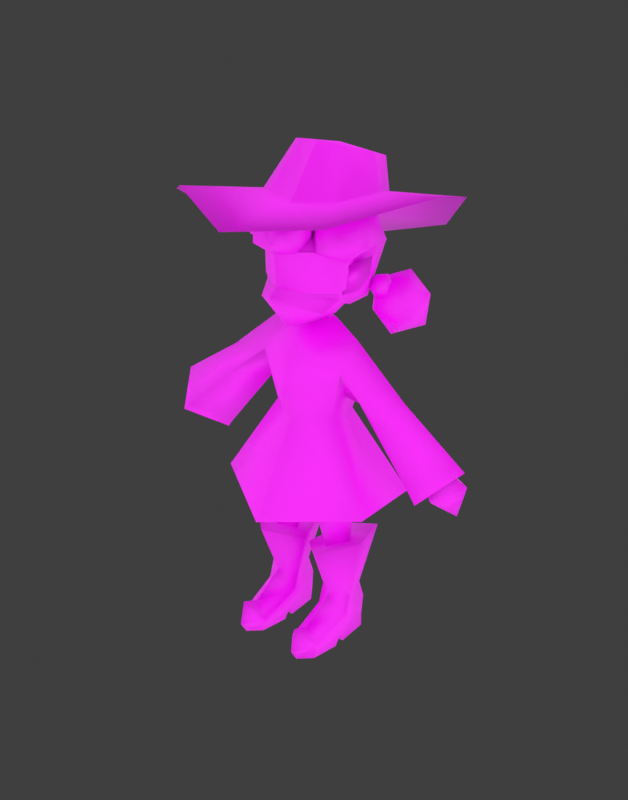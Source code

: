 # Source: 1.blend  (saved by Blender 4.0.36; exported with 4.5.12 LTS)
import bpy
from mathutils import Matrix  # noqa: F401  (used for matrix-valued properties, if any)

bpy.ops.wm.read_factory_settings(use_empty=True)
scene = bpy.context.scene
scene.name = 'Scene'

# ---- collections
col_collection = bpy.data.collections.new('Collection'); scene.collection.children.link(col_collection)

# ---- images (referenced by path relative to the original .blend; pixels are not part of the script)
import os
ASSET_DIR = os.environ.get("B2B_ASSET_DIR", "")  # directory of the original .blend (textures are referenced by path, not embedded)
HERE = os.path.dirname(os.path.abspath(__file__))  # packed textures are extracted next to this script under _unpacked/

def load_image(name, relpath, width, height, colorspace="sRGB"):
    """Load a texture the original file referenced (path relative to the .blend, or extracted next to this script)."""
    p = next((c for c in (os.path.join(HERE, relpath), os.path.join(ASSET_DIR, relpath)) if relpath and os.path.exists(c)), "")
    if p:
        img = bpy.data.images.load(p, check_existing=True)
        img.name = name
    else:  # same state as the original file: an image datablock whose file is absent (Cycles renders it pink)
        img = bpy.data.images.new(name, width, height)
        img.source = "FILE"
        img.filepath = "//" + (relpath or name)
    img.colorspace_settings.name = colorspace
    return img
img_basetex_png = load_image('basetex.png', 'textures/basetex.png', 1024, 1024, 'sRGB')
img_glasses_png = load_image('glasses.png', 'textures/glasses.png', 1024, 1024, 'sRGB')

# ---- materials (node trees are filled in below, after node groups)
mat_bodtex = bpy.data.materials.new('bodtex')
mat_bodtex.use_transparent_shadow = False
mat_glasses = bpy.data.materials.new('glasses')

# ---- material node trees
mat_bodtex.use_nodes = True; mat_bodtex.node_tree.nodes.clear()
_N = mat_bodtex.node_tree.nodes; _L = mat_bodtex.node_tree.links
n0 = _N.new('ShaderNodeBsdfPrincipled'); n0.name = 'Principled BSDF'; n0.location = (10, 300)
n0.inputs[3].default_value = 1.45
n1 = _N.new('ShaderNodeOutputMaterial'); n1.name = 'Material Output'; n1.location = (300, 300)
n2 = _N.new('ShaderNodeTexImage'); n2.name = 'Image Texture'; n2.location = (-358, 276)
n2.image = img_basetex_png
n2.interpolation = 'Closest'
_L.new(n0.outputs[0], n1.inputs[0])
_L.new(n2.outputs[0], n0.inputs[0])
_L.new(n2.outputs[1], n0.inputs[4])
n1.is_active_output = True
mat_glasses.use_nodes = True; mat_glasses.node_tree.nodes.clear()
_N = mat_glasses.node_tree.nodes; _L = mat_glasses.node_tree.links
n0 = _N.new('ShaderNodeBsdfPrincipled'); n0.name = 'Principled BSDF'; n0.location = (10, 300)
n0.inputs[3].default_value = 1.45
n1 = _N.new('ShaderNodeOutputMaterial'); n1.name = 'Material Output'; n1.location = (300, 300)
n1.target = 'CYCLES'
n2 = _N.new('ShaderNodeTexImage'); n2.name = 'Image Texture'; n2.location = (-316, 213)
n2.image = img_glasses_png
n2.interpolation = 'Closest'
n2.extension = 'EXTEND'
n3 = _N.new('ShaderNodeOutputMaterial'); n3.name = 'Material Output.001'; n3.location = (0, 0)
n3.target = 'EEVEE'
n4 = _N.new('ShaderNodeMixShader'); n4.name = 'Mix Shader'; n4.location = (0, 0)
n4.label = 'Disable Shadow'
n4.hide = True
n5 = _N.new('ShaderNodeLightPath'); n5.name = 'Light Path'; n5.location = (0, 0)
n5.hide = True
n6 = _N.new('ShaderNodeBsdfTransparent'); n6.name = 'Transparent BSDF'; n6.location = (0, 0)
n6.hide = True
_L.new(n0.outputs[0], n1.inputs[0])
_L.new(n2.outputs[0], n0.inputs[0])
_L.new(n2.outputs[1], n0.inputs[4])
_L.new(n0.outputs[0], n4.inputs[1])
_L.new(n4.outputs[0], n3.inputs[0])
_L.new(n5.outputs[1], n4.inputs[0])
_L.new(n6.outputs[0], n4.inputs[2])
n1.is_active_output = True

# ---- world
world_world = bpy.data.worlds.new('World'); scene.world = world_world
world_world.use_nodes = True; world_world.node_tree.nodes.clear()
_N = world_world.node_tree.nodes; _L = world_world.node_tree.links
n0 = _N.new('ShaderNodeOutputWorld'); n0.name = 'World Output'; n0.location = (443, 337)
n1 = _N.new('ShaderNodeLightPath'); n1.name = 'Light Path'; n1.location = (-175, 417)
n2 = _N.new('ShaderNodeBackground'); n2.name = 'BGColor'; n2.location = (3, 294)
n2.label = 'BGColor'
n2.inputs[0].default_value = (0.04971, 0.04971, 0.04971, 1.0)
n3 = _N.new('ShaderNodeBackground'); n3.name = 'Background'; n3.location = (3, 194)
n3.label = 'LightingColor'
n3.inputs[0].default_value = (1.0, 1.0, 1.0, 1.0)
n4 = _N.new('ShaderNodeMixShader'); n4.name = 'Mix Shader'; n4.location = (223, 349)
_L.new(n3.outputs[0], n4.inputs[2])
_L.new(n4.outputs[0], n0.inputs[0])
_L.new(n1.outputs[2], n4.inputs[0])
_L.new(n2.outputs[0], n4.inputs[1])
n0.is_active_output = True
world_world.color = (0.05088, 0.05088, 0.05088)
world_world.use_sun_shadow = False
world_world.sun_shadow_jitter_overblur = 0.0

# ---- meshes
me_circle = bpy.data.meshes.new('Circle')
me_circle.from_pydata([(3.929e-10, -0.7441, 1.36), (0.739, -0.2697, 1.434), (0.739, 0.3743, 1.434), (8.512e-10, 0.741, 1.389), (9.828e-08, -0.3016, 2.126), (0.298, -0.1122, 2.176), (0.298, 0.1536, 2.176), (-9.726e-08, 0.2985, 2.145), (1.33e-07, -0.408, 2.406), (0.4037, -0.1515, 2.617), (0.4037, 0.2086, 2.617), (-1.151e-07, 0.3533, 2.525), (1.034e-07, -0.3173, 2.738), (0.4304, 0.02643, 2.873), (-1.072e-07, 0.329, 2.767), (0.2159, -0.01952, 2.369), (0.9103, 0.02643, 2.462), (0.8018, -0.1817, 2.288), (0.4645, 0.02643, 2.321), (0.6574, 0.214, 2.418), (1.5, 0.02643, 2.052), (1.269, -0.3003, 1.821), (1.038, 0.02643, 1.59), (1.269, 0.3532, 1.821), (0.2112, 0.04365, 3.001), (-1.008e-08, 0.03093, 2.965), (4.726e-08, -0.145, 2.911), (-7.842e-08, 0.2407, 2.919), (-5.375e-08, 0.165, 2.843), (0.1406, 0.0394, 2.849), (3.011e-08, -0.09242, 2.84), (-4.127e-08, 0.1267, 3.026), (0.1005, 0.03698, 3.031), (1.863e-08, -0.05718, 3.022), (1.527, 0.03375, 1.926), (1.326, -0.184, 1.832), (1.208, 0.02625, 1.658), (1.326, 0.2365, 1.832), (1.454, 0.02945, 1.636), (1.058, 0.02643, 2.088), (0.2723, -0.2779, 1.508), (0.0427, -0.04323, 1.464), (0.2684, 0.2436, 1.516), (0.4897, -0.02212, 1.482), (0.2851, -0.1453, 0.872), (0.1489, -0.04534, 0.8577), (0.316, 0.1354, 0.8786), (0.4321, -0.04702, 0.8707), (0.3103, -0.3504, 0.9493), (0.02778, -0.0996, 0.8428), (0.1357, 0.3061, 0.8835), (0.4849, 0.3061, 1.015), (0.5928, -0.0996, 1.056), (0.2978, -0.1478, 0.4227), (0.1453, -0.03702, 0.42), (0.2036, 0.1748, 0.4211), (0.3921, 0.1748, 0.4244), (0.4503, -0.03702, 0.4255), (0.2993, -0.4378, 0.2354), (0.1453, -0.09224, 0.2327), (0.2036, 0.2402, 0.2337), (0.3936, 0.2402, 0.2354), (0.4518, -0.09224, 0.2354), (0.2993, -0.6128, 0.3186), (0.2993, -0.664, 0.09569), (0.298, -0.5957, -0.02084), (0.1395, -0.2393, -0.02084), (0.1395, -0.1859, 0.06687), (0.1395, -0.1433, -0.01807), (0.1491, 0.1413, -0.01807), (0.16, 0.1728, 0.08028), (0.1849, -0.4904, -0.02084), (0.1646, -0.489, 0.09985), (0.4246, 0.1728, 0.08028), (0.2993, 0.1884, -0.01807), (0.3006, -0.5957, -0.02084), (0.4591, -0.2393, -0.02084), (0.4591, -0.1859, 0.06687), (0.4591, -0.1433, -0.01807), (0.4495, 0.1413, -0.01807), (0.4138, -0.4904, -0.02084), (0.4181, -0.4579, 0.1065), (0.4625, -0.03708, 1.175), (0.0937, -0.04603, 1.16), (0.2935, 0.163, 1.134), (0.2786, -0.2504, 1.184), (1.207, -0.2846, 1.883), (0.987, 0.02643, 1.663), (1.207, 0.3374, 1.883), (1.427, 0.02643, 2.103)], [], [(2, 3, 7, 6), (1, 2, 6, 5), (0, 1, 5, 4), (6, 7, 11, 10), (6, 10, 5), (5, 8, 4), (10, 11, 14, 13), (9, 12, 8), (10, 18, 15), (9, 17, 16, 13), (13, 16, 19, 10), (18, 9, 15), (87, 22, 21, 86), (88, 23, 22, 87), (86, 21, 20, 89), (89, 20, 23, 88), (25, 26, 24), (27, 25, 24), (12, 13, 24, 26), (14, 27, 24, 13), (29, 32, 33, 30), (28, 31, 32, 29), (37, 36, 39), (36, 37, 38), (34, 35, 38), (37, 34, 38), (35, 36, 38), (35, 34, 39), (34, 37, 39), (36, 35, 39), (85, 44, 47, 82), (84, 46, 45, 83), (82, 47, 46, 84), (83, 45, 44, 85), (50, 55, 54, 49), (48, 53, 57, 52), (51, 56, 55, 50), (49, 54, 53, 48), (52, 57, 56, 51), (57, 62, 61, 56), (55, 60, 59, 54), (53, 58, 62, 57), (56, 61, 60, 55), (54, 59, 58, 53), (58, 72, 63), (67, 72, 59), (59, 60, 70, 67), (67, 70, 69, 68), (71, 72, 67, 66), (65, 64, 72, 71), (73, 70, 60, 61), (69, 70, 74), (73, 74, 70), (63, 72, 64), (58, 63, 81), (77, 62, 81), (72, 58, 59), (62, 77, 73, 61), (77, 78, 79, 73), (80, 76, 77, 81), (75, 80, 81, 64), (79, 74, 73), (63, 64, 81), (79, 78, 74), (69, 74, 68), (74, 78, 68), (67, 68, 78, 77), (67, 77, 76, 66), (66, 76, 80, 71), (71, 80, 75, 65), (49, 48, 52, 51, 50), (41, 83, 85, 40), (43, 82, 84, 42), (42, 84, 83, 41), (40, 85, 82, 43), (5, 9, 8), (62, 58, 81), (16, 89, 88, 19), (17, 86, 89, 16), (19, 88, 87, 18), (18, 87, 86, 17), (88, 89, 86, 87), (9, 13, 12), (18, 17, 9), (10, 19, 18), (10, 9, 5)])
me_circle.polygons.foreach_set('use_smooth', [True] * 86)
_uv = me_circle.uv_layers.new(name='UVMap')
_uv.uv.foreach_set('vector', [0.3301, 0.0, 0.5156, 0.0, 0.5156, 0.2969, 0.3301, 0.2968, 0.1875, 0.0, 0.3301, 0.0, 0.3301, 0.2968, 0.1875, 0.2968, 0.0, 0.0, 0.1875, 0.0, 0.1875, 0.2968, 0.0, 0.2968, 0.3286, 0.3317, 0.5156, 0.3281, 0.5156, 0.5781, 0.3286, 0.6098, 0.3286, 0.3317, 0.3286, 0.6098, 0.2348, 0.3317, 0.2348, 0.3317, 0.000452, 0.5073, 0.000452, 0.3317, 0.3286, 0.6098, 0.5156, 0.5781, 0.5156, 0.7031, 0.2767, 0.7607, 0.2348, 0.6205, 0.000452, 0.6796, 0.000452, 0.5073, 0.7773, 0.9942, 0.5527, 0.9075, 0.5526, 0.9888, 0.7773, 0.9942, 0.7773, 0.8351, 0.9912, 0.8474, 0.991, 1.0, 0.991, 1.0, 0.9912, 0.8474, 0.7773, 0.8929, 0.7773, 0.9942, 0.5527, 0.9075, 0.7773, 0.9942, 0.5526, 0.9888, 0.553, 0.6724, 0.553, 0.6474, 0.7773, 0.6474, 0.7773, 0.6723, 0.7773, 0.6723, 0.7773, 0.6474, 0.553, 0.6474, 0.553, 0.6724, 0.7773, 0.6723, 0.7773, 0.6474, 0.9913, 0.6474, 0.9913, 0.6722, 0.9913, 0.6722, 0.9913, 0.6474, 0.7773, 0.6474, 0.7773, 0.6723, 0.4728, 0.9762, 0.4704, 0.8397, 0.4704, 0.8397, 0.4704, 0.8397, 0.4728, 0.9762, 0.4704, 0.8397, 0.000452, 0.6796, 0.2767, 0.7607, 0.2812, 0.8594, 0.125, 0.8594, 0.5156, 0.7031, 0.4219, 0.8594, 0.2812, 0.8594, 0.2767, 0.7607, 0.01562, 0.9688, 0.01562, 0.9688, 0.01562, 0.9688, 0.01562, 0.9688, 0.01562, 0.9688, 0.01562, 0.9688, 0.01562, 0.9688, 0.01562, 0.9688, 0.01562, 0.9688, 0.01562, 0.9688, 0.01562, 0.9688, 0.01562, 0.9688, 0.01562, 0.9688, 0.01562, 0.9688, 0.01562, 0.9688, 0.01562, 0.9688, 0.01562, 0.9688, 0.01562, 0.9688, 0.01562, 0.9688, 0.01562, 0.9688, 0.01562, 0.9688, 0.01562, 0.9688, 0.01562, 0.9688, 0.01562, 0.9688, 0.01562, 0.9688, 0.01562, 0.9688, 0.01562, 0.9688, 0.01562, 0.9688, 0.01562, 0.9688, 0.01562, 0.9688, 0.01562, 0.9688, 0.01562, 0.9688, 0.01562, 0.9688, 0.01562, 0.9688, 0.01562, 0.9688, 0.01562, 0.9688, 0.01562, 0.9688, 0.01562, 0.9688, 0.01562, 0.9688, 0.01562, 0.9688, 0.01562, 0.9688, 0.01562, 0.9688, 0.01562, 0.9688, 0.01562, 0.9688, 0.01562, 0.9688, 0.01562, 0.9688, 0.01562, 0.9688, 0.01562, 0.9688, 0.6744, 0.2761, 0.6551, 0.1149, 0.6295, 0.1147, 0.6213, 0.2761, 0.5886, 0.2761, 0.615, 0.1153, 0.6295, 0.116, 0.6213, 0.2761, 0.6744, 0.2761, 0.6551, 0.1158, 0.6551, 0.1149, 0.6744, 0.2761, 0.6213, 0.2761, 0.6295, 0.1147, 0.615, 0.1153, 0.5886, 0.2761, 0.6213, 0.2761, 0.6295, 0.116, 0.6551, 0.1158, 0.6744, 0.2761, 0.6295, 0.116, 0.6223, 0.06825, 0.6658, 0.06825, 0.6551, 0.1158, 0.6551, 0.1149, 0.6658, 0.06783, 0.6223, 0.06757, 0.6295, 0.1147, 0.615, 0.1153, 0.5771, 0.06825, 0.6223, 0.06825, 0.6295, 0.116, 0.6551, 0.1158, 0.6658, 0.06825, 0.6658, 0.06783, 0.6551, 0.1149, 0.6295, 0.1147, 0.6223, 0.06757, 0.5771, 0.06825, 0.615, 0.1153, 0.5771, 0.06825, 0.5759, 0.03429, 0.5542, 0.08915, 0.6101, 0.0259, 0.5759, 0.03429, 0.6223, 0.06757, 0.6223, 0.06757, 0.6658, 0.06783, 0.657, 0.02927, 0.6101, 0.0259, 0.6101, 0.0259, 0.657, 0.02927, 0.6528, 0.01127, 0.6156, 0.01127, 0.5703, 0.01058, 0.5759, 0.03429, 0.6101, 0.0259, 0.6031, 0.01058, 0.5565, 0.01058, 0.5476, 0.03314, 0.5759, 0.03429, 0.5703, 0.01058, 0.657, 0.02927, 0.657, 0.02927, 0.6658, 0.06783, 0.6658, 0.06825, 0.6528, 0.01127, 0.657, 0.02927, 0.659, 0.01127, 0.657, 0.02927, 0.659, 0.01127, 0.657, 0.02927, 0.5542, 0.08915, 0.5759, 0.03429, 0.5476, 0.03314, 0.5771, 0.06825, 0.5542, 0.08915, 0.5795, 0.03576, 0.6101, 0.0259, 0.6223, 0.06825, 0.5795, 0.03576, 0.5759, 0.03429, 0.5771, 0.06825, 0.6223, 0.06757, 0.6223, 0.06825, 0.6101, 0.0259, 0.657, 0.02927, 0.6658, 0.06825, 0.6101, 0.0259, 0.6156, 0.01127, 0.6528, 0.01127, 0.657, 0.02927, 0.5703, 0.01058, 0.6031, 0.01058, 0.6101, 0.0259, 0.5795, 0.03576, 0.5565, 0.01058, 0.5703, 0.01058, 0.5795, 0.03576, 0.5476, 0.03314, 0.6528, 0.01127, 0.659, 0.01127, 0.657, 0.02927, 0.5542, 0.08915, 0.5476, 0.03314, 0.5795, 0.03576, 0.6528, 0.01127, 0.6156, 0.01127, 0.659, 0.01127, 0.6528, 0.01127, 0.659, 0.01127, 0.6156, 0.01127, 0.659, 0.01127, 0.6156, 0.01127, 0.6156, 0.01127, 0.6101, 0.0259, 0.6156, 0.01127, 0.6156, 0.01127, 0.6101, 0.0259, 0.6101, 0.0259, 0.6101, 0.0259, 0.6031, 0.01058, 0.6031, 0.01058, 0.6031, 0.01058, 0.6031, 0.01058, 0.5703, 0.01058, 0.5703, 0.01058, 0.5703, 0.01058, 0.5703, 0.01058, 0.5565, 0.01058, 0.5565, 0.01058, 0.5248, 0.3242, 0.5714, 0.2889, 0.6179, 0.3242, 0.6001, 0.3813, 0.5426, 0.3813, 0.01562, 0.9688, 0.01562, 0.9688, 0.01562, 0.9688, 0.01562, 0.9688, 0.01562, 0.9688, 0.01562, 0.9688, 0.01562, 0.9688, 0.01562, 0.9688, 0.01562, 0.9688, 0.01562, 0.9688, 0.01562, 0.9688, 0.01562, 0.9688, 0.01562, 0.9688, 0.01562, 0.9688, 0.01562, 0.9688, 0.01562, 0.9688, 0.2348, 0.3317, 0.2348, 0.6205, 0.000452, 0.5073, 0.6223, 0.06825, 0.5771, 0.06825, 0.5795, 0.03576, 0.9912, 0.8474, 0.9913, 0.6722, 0.7773, 0.6723, 0.7773, 0.8929, 0.7773, 0.8351, 0.7773, 0.6723, 0.9913, 0.6722, 0.9912, 0.8474, 0.7773, 0.8929, 0.7773, 0.6723, 0.553, 0.6724, 0.5527, 0.9075, 0.5527, 0.9075, 0.553, 0.6724, 0.7773, 0.6723, 0.7773, 0.8351, 0.0, 0.0, 0.0, 0.0, 0.0, 0.0, 0.0, 0.0, 0.2348, 0.6205, 0.2767, 0.7607, 0.000452, 0.6796, 0.5527, 0.9075, 0.7773, 0.8351, 0.7773, 0.9942, 0.7773, 0.9942, 0.7773, 0.8929, 0.5527, 0.9075, 0.3286, 0.6098, 0.2348, 0.6205, 0.2348, 0.3317])
me_circle.materials.append(mat_bodtex)
me_circle.update()
me_circle_006 = bpy.data.meshes.new('Circle.006')
me_circle_006.from_pydata([(0.0, 0.4494, 0.249), (0.0, 0.2943, 0.006388), (0.0, 0.3644, 0.3122), (0.0, 0.3871, 0.5501), (0.0, -0.1745, 0.02967), (-0.1947, 0.02355, 0.06653), (0.0, 0.1745, -0.02967), (0.0, 0.2659, 0.717), (-0.2614, 0.2432, 0.1423), (-0.3086, 0.1293, 0.2174), (-0.2978, 0.1393, 0.5247), (-0.297, -0.1966, 0.5427), (-0.2885, -0.2062, 0.2569), (0.0, -0.4458, 0.4469), (0.0, -0.3314, 0.1821), (0.0, -0.3545, 0.6521), (0.0, -0.07939, 0.7362), (0.0, 0.3738, 0.2567), (0.0, 0.4015, 0.5476), (-0.309, 0.1425, 0.2656), (-0.3067, 0.1508, 0.5419), (-0.3389, -0.07099, 0.2984), (-0.3366, -0.06275, 0.5747), (-0.2993, 0.1033, 0.2361), (-0.2913, 0.08997, 0.4118), (-0.42, -0.06807, 0.4914), (-0.4053, -0.06434, 0.3557), (-0.3711, 0.006057, 0.2681), (-0.2628, -0.04649, 0.3155), (0.1947, 0.02355, 0.06653), (0.2614, 0.2432, 0.1423), (0.3086, 0.1293, 0.2174), (0.2978, 0.1393, 0.5247), (0.297, -0.1966, 0.5427), (0.2885, -0.2062, 0.2569), (0.309, 0.1425, 0.2656), (0.3067, 0.1508, 0.5419), (0.3389, -0.07099, 0.2984), (0.3366, -0.06275, 0.5747), (0.2993, 0.1033, 0.2361), (0.2913, 0.08997, 0.4118), (0.42, -0.06807, 0.4914), (0.4053, -0.06434, 0.3557), (0.3711, 0.006057, 0.2681), (0.2628, -0.04649, 0.3155), (-1.527e-08, 0.4011, 0.5285), (-0.1459, 0.3652, 0.557), (-0.2243, 0.3001, 0.7862), (0.06493, 0.3921, 0.8457), (-0.05613, 0.4838, 0.597), (-0.2311, 0.341, 0.6893), (0.09723, 0.4898, 0.6097), (0.1796, 0.3513, 0.5938), (0.1772, 0.3259, 0.762), (-0.19, 0.462, 0.6122), (-0.02896, 0.4882, 0.6558), (-0.07196, 0.547, 0.6552), (-0.03473, 0.4561, 0.7501), (-0.07364, 0.3453, 0.8182), (-0.1719, 0.501, 0.7422), (0.09621, 0.4827, 0.7527), (-0.1286, 0.1466, 0.794), (0.03906, 0.182, 0.8131), (-0.1476, 0.2032, 0.6217), (0.1318, 0.2099, 0.6319), (-0.2324, 0.07065, 0.4563), (-0.4363, 0.2785, 0.6894), (-0.2063, 0.2462, 0.5391), (-0.2284, 0.2557, 0.7501), (-0.4223, -0.07997, 0.7167), (-0.4702, 0.05438, 0.7863), (-0.4526, 0.2476, 0.5509), (-0.5264, 0.1238, 0.6132), (-0.414, -0.1252, 0.5503), (-0.2994, 0.0563, 0.4427), (-0.3067, 0.329, 0.5991), (-0.2346, -0.03639, 0.794), (9.475e-08, -0.06032, 0.8723), (0.111, 0.07128, 0.7473), (0.1643, 0.004271, 0.3884), (0.459, 0.1593, 0.6267), (0.2497, 0.199, 0.5169), (0.3173, 0.1509, 0.7215), (0.3718, -0.1553, 0.6884), (0.443, -0.04342, 0.7155), (0.4556, 0.1287, 0.5018), (0.4812, 0.006984, 0.5703), (0.3937, -0.1056, 0.5342), (0.3274, 0.01927, 0.434), (0.3518, 0.2337, 0.5539), (0.2884, -0.04242, 0.8054), (-0.3207, 0.1515, 0.8398), (-0.2373, 0.05448, 0.1826), (-0.3503, -0.08837, 0.2415), (-0.1849, -0.1432, 0.07448), (-0.2019, -0.3179, 0.08757), (1.886e-07, -0.454, 0.1723), (-0.3106, -0.3673, 0.5013), (-0.2725, -0.2817, 0.7147), (1.734e-07, -0.3901, 0.742), (1.979e-07, -0.4718, 0.4983), (1.509e-07, -0.296, 0.02647), (0.223, 0.03313, 0.418), (0.2373, 0.05448, 0.1826), (0.406, -0.1365, 0.3956), (0.3276, -0.0793, 0.2152), (0.1849, -0.1432, 0.07448), (0.2498, -0.3475, 0.1828), (0.3516, -0.3047, 0.2968), (0.3106, -0.3673, 0.5013), (0.2571, -0.3054, 0.6996), (0.1902, -0.1025, 0.7789), (-0.3498, -0.3446, 0.1065), (-0.4015, -0.278, 0.1545), (-0.3151, -0.2546, 0.1171), (-0.2562, -0.331, 0.1279), (-0.3062, -0.4015, 0.1718), (-0.396, -0.3687, 0.1883), (-0.3398, -0.2232, 0.2055), (-0.25, -0.256, 0.1891), (-0.2445, -0.3467, 0.2229), (-0.331, -0.3701, 0.2602), (-0.3898, -0.2937, 0.2495), (-0.2962, -0.2801, 0.2709), (-0.3928, -0.3385, -0.1519), (-0.5598, -0.2875, 0.01673), (-0.329, -0.2205, 0.05049), (-0.1863, -0.3959, -0.03788), (-0.329, -0.5713, -0.1262), (-0.5598, -0.5043, -0.09249), (-0.4566, -0.3134, 0.2349), (-0.2257, -0.3804, 0.2012), (-0.2257, -0.5972, 0.09192), (-0.4566, -0.6642, 0.05817), (-0.5993, -0.4888, 0.1465), (-0.3928, -0.5462, 0.2605), (0.3498, -0.3446, 0.1065), (0.4015, -0.278, 0.1545), (0.3151, -0.2546, 0.1171), (0.2562, -0.331, 0.1279), (0.3062, -0.4015, 0.1718), (0.396, -0.3687, 0.1883), (0.3398, -0.2232, 0.2055), (0.25, -0.256, 0.1891), (0.2445, -0.3467, 0.2229), (0.331, -0.3701, 0.2602), (0.3898, -0.2937, 0.2495), (0.2962, -0.2801, 0.2709), (0.3928, -0.3385, -0.1519), (0.5598, -0.2875, 0.01673), (0.329, -0.2205, 0.05049), (0.1863, -0.3959, -0.03788), (0.329, -0.5713, -0.1262), (0.5598, -0.5043, -0.09249), (0.4566, -0.3134, 0.2349), (0.2257, -0.3804, 0.2012), (0.2257, -0.5972, 0.09192), (0.4566, -0.6642, 0.05817), (0.5993, -0.4888, 0.1465), (0.3928, -0.5462, 0.2605), (0.8492, 0.05673, 0.5656), (0.5163, 0.694, 0.9458), (-0.6157, 0.671, 0.8905), (0.06721, -0.483, 0.6032), (0.3403, -0.2765, 0.6525), (0.38, -0.08997, 0.7515), (0.1805, 0.2495, 0.8763), (-0.06257, 0.3125, 0.8615), (-0.3001, 0.1541, 0.8695), (-0.4171, -0.1322, 0.8947), (-0.3257, -0.3614, 0.8283), (0.3522, 0.102, 0.8308), (-0.1857, -0.4873, 0.6854), (0.009901, -0.4769, 1.008), (0.1935, -0.3683, 1.04), (0.2502, -0.2194, 1.09), (0.0938, 0.03266, 1.182), (-0.07879, 0.07469, 1.202), (-0.234, -0.01529, 1.175), (-0.3217, -0.1963, 1.115), (-0.2844, -0.3695, 1.054), (0.2223, -0.07423, 1.141), (-0.1602, -0.4804, 1.012), (-0.0299, -0.2173, 1.132), (0.1346, -0.8685, 0.3239), (0.7737, -0.4235, 0.4113), (-0.05626, 0.9394, 0.8282), (-0.9196, -0.03389, 0.9754), (-0.7358, -0.6472, 0.8017), (0.8342, 0.4237, 0.8065), (-0.4135, -0.9196, 0.4818), (0.03435, -0.05318, 0.7582)], [], [(4, 5, 6), (5, 8, 6), (2, 0, 9), (8, 0, 1), (10, 3, 2, 9), (9, 0, 8), (12, 11, 10, 9), (12, 14, 13, 11), (12, 4, 14), (13, 15, 11), (15, 16, 11), (3, 10, 7), (11, 16, 7, 10), (4, 12, 5), (5, 12, 9), (5, 9, 8), (18, 17, 19, 20), (20, 19, 21, 22), (25, 24, 26), (24, 23, 27), (25, 28, 24), (26, 28, 25), (24, 27, 26), (27, 23, 28), (23, 24, 28), (27, 28, 26), (8, 1, 6), (4, 6, 29), (29, 6, 30), (2, 31, 0), (30, 1, 0), (32, 31, 2, 3), (31, 30, 0), (34, 31, 32, 33), (34, 33, 13, 14), (34, 14, 4), (13, 33, 15), (15, 33, 16), (3, 7, 32), (33, 32, 7, 16), (4, 29, 34), (29, 31, 34), (29, 30, 31), (18, 36, 35, 17), (36, 38, 37, 35), (41, 42, 40), (40, 43, 39), (41, 40, 44), (42, 41, 44), (40, 42, 43), (43, 44, 39), (39, 44, 40), (43, 42, 44), (30, 6, 1), (51, 49, 55), (50, 54, 46), (45, 46, 49), (60, 48, 53), (51, 60, 53), (52, 51, 53), (45, 51, 52), (51, 45, 49), (54, 49, 46), (54, 56, 49), (47, 59, 50), (56, 54, 59), (49, 56, 55), (59, 54, 50), (56, 59, 57), (57, 55, 56), (57, 58, 48), (57, 48, 60), (59, 58, 57), (60, 55, 57), (60, 51, 55), (58, 47, 61), (61, 62, 58), (68, 61, 63), (47, 50, 63), (50, 46, 63), (46, 45, 63), (61, 63, 64, 62), (48, 62, 53), (61, 77, 62), (52, 53, 62, 64), (52, 64, 45), (63, 45, 64), (59, 47, 58), (75, 66, 68), (68, 63, 75), (65, 67, 63), (76, 70, 69), (71, 75, 67, 74), (70, 76, 91), (73, 69, 70, 72), (66, 72, 70), (75, 71, 66), (67, 65, 74), (73, 74, 93), (73, 72, 74), (61, 68, 91), (74, 72, 71), (63, 61, 47), (71, 72, 66), (62, 48, 58), (66, 70, 91), (82, 64, 78), (89, 82, 80), (81, 64, 89), (79, 64, 81), (90, 83, 84), (85, 88, 81, 89), (82, 84, 80), (87, 86, 84, 83), (74, 65, 92, 93), (80, 84, 86), (89, 80, 85), (81, 88, 79), (79, 88, 87), (87, 88, 86), (90, 84, 82), (88, 85, 86), (4, 94, 92), (85, 80, 86), (90, 82, 78), (64, 62, 78), (77, 78, 62), (77, 111, 78), (61, 76, 77), (64, 82, 89), (63, 67, 75), (76, 61, 91), (68, 66, 91), (93, 92, 94), (94, 4, 101, 95), (93, 94, 95), (73, 93, 97), (69, 73, 97, 98), (76, 69, 98), (99, 77, 76, 98), (95, 96, 100, 97), (93, 95, 97), (97, 100, 99, 98), (95, 101, 96), (87, 104, 105, 88), (88, 105, 103, 102), (4, 103, 106), (105, 106, 103), (106, 107, 101, 4), (105, 108, 107, 106), (105, 104, 108), (108, 104, 109), (87, 109, 104), (83, 110, 109, 87), (90, 111, 83), (99, 110, 111, 77), (107, 109, 100, 96), (107, 108, 109), (109, 110, 99, 100), (107, 96, 101), (111, 110, 83), (78, 111, 90), (112, 113, 114), (113, 112, 117), (112, 114, 115), (112, 115, 116), (112, 116, 117), (113, 117, 122), (114, 113, 118), (115, 114, 119), (116, 115, 120), (117, 116, 121), (113, 122, 118), (114, 118, 119), (115, 119, 120), (116, 120, 121), (117, 121, 122), (118, 122, 123), (119, 118, 123), (120, 119, 123), (121, 120, 123), (122, 121, 123), (124, 125, 126), (125, 124, 129), (124, 126, 127), (124, 127, 128), (124, 128, 129), (125, 129, 134), (126, 125, 130), (127, 126, 131), (128, 127, 132), (129, 128, 133), (125, 134, 130), (126, 130, 131), (127, 131, 132), (128, 132, 133), (129, 133, 134), (130, 134, 135), (131, 130, 135), (132, 131, 135), (133, 132, 135), (134, 133, 135), (136, 138, 137), (137, 141, 136), (136, 139, 138), (136, 140, 139), (136, 141, 140), (137, 146, 141), (138, 142, 137), (139, 143, 138), (140, 144, 139), (141, 145, 140), (137, 142, 146), (138, 143, 142), (139, 144, 143), (140, 145, 144), (141, 146, 145), (142, 147, 146), (143, 147, 142), (144, 147, 143), (145, 147, 144), (146, 147, 145), (148, 150, 149), (149, 153, 148), (148, 151, 150), (148, 152, 151), (148, 153, 152), (149, 158, 153), (150, 154, 149), (151, 155, 150), (152, 156, 151), (153, 157, 152), (149, 154, 158), (150, 155, 154), (151, 156, 155), (152, 157, 156), (153, 158, 157), (154, 159, 158), (155, 159, 154), (156, 159, 155), (157, 159, 156), (158, 159, 157), (162, 167, 186), (160, 164, 185), (161, 171, 189), (187, 168, 162), (171, 160, 189), (184, 172, 190), (188, 169, 187), (186, 166, 161), (164, 184, 185), (172, 188, 190), (174, 163, 164), (182, 170, 172), (168, 177, 167), (165, 174, 164), (166, 181, 171), (169, 178, 168), (181, 165, 171), (173, 172, 163), (180, 169, 170), (167, 176, 166), (179, 183, 178), (181, 183, 175), (173, 183, 182), (180, 183, 179), (177, 183, 176), (174, 183, 173), (182, 183, 180), (178, 183, 177), (175, 183, 174), (176, 183, 181), (161, 191, 186), (184, 191, 185), (188, 191, 190), (186, 191, 162), (185, 191, 160), (189, 191, 161), (162, 191, 187), (160, 191, 189), (190, 191, 184), (187, 191, 188), (162, 168, 167), (160, 165, 164), (161, 166, 171), (187, 169, 168), (171, 165, 160), (184, 163, 172), (188, 170, 169), (186, 167, 166), (164, 163, 184), (172, 170, 188), (174, 173, 163), (182, 180, 170), (168, 178, 177), (165, 175, 174), (166, 176, 181), (169, 179, 178), (181, 175, 165), (173, 182, 172), (180, 179, 169), (167, 177, 176)])
me_circle_006.polygons.foreach_set('use_smooth', [True] * 302)
me_circle_006.polygons.foreach_set('material_index', [0, 0, 0, 0, 0, 0, 0, 0, 0, 0, 0, 0, 0, 0, 0, 0, 1, 1, 0, 0, 0, 0, 0, 0, 0, 0, 0, 0, 0, 0, 0, 0, 0, 0, 0, 0, 0, 0, 0, 0, 0, 0, 0, 1, 1, 0, 0, 0, 0, 0, 0, 0, 0, 0, 0, 0, 0, 0, 0, 0, 0, 0, 0, 0, 0, 0, 0, 0, 0, 0, 0, 0, 0, 0, 0, 0, 0, 0, 0, 0, 0, 0, 0, 0, 0, 0, 0, 0, 0, 0, 0, 0, 0, 0, 0, 0, 0, 0, 0, 0, 0, 0, 0, 0, 0, 0, 0, 0, 0, 0, 0, 0, 0, 0, 0, 0, 0, 0, 0, 0, 0, 0, 0, 0, 0, 0, 0, 0, 0, 0, 0, 0, 0, 0, 0, 0, 0, 0, 0, 0, 0, 0, 0, 0, 0, 0, 0, 0, 0, 0, 0, 0, 0, 0, 0, 0, 0, 0, 0, 0, 0, 0, 0, 0, 0, 0, 0, 0, 0, 0, 0, 0, 0, 0, 0, 0, 0, 0, 0, 0, 0, 0, 0, 0, 0, 0, 0, 0, 0, 0, 0, 0, 0, 0, 0, 0, 0, 0, 0, 0, 0, 0, 0, 0, 0, 0, 0, 0, 0, 0, 0, 0, 0, 0, 0, 0, 0, 0, 0, 0, 0, 0, 0, 0, 0, 0, 0, 0, 0, 0, 0, 0, 0, 0, 0, 0, 0, 0, 0, 0, 0, 0, 0, 0, 0, 0, 0, 0, 0, 0, 0, 0, 0, 0, 0, 0, 0, 0, 0, 0, 0, 0, 0, 0, 0, 0, 0, 0, 0, 0, 0, 0, 0, 0, 0, 0, 0, 0, 0, 0, 0, 0, 0, 0, 0, 0, 0, 0, 0, 0, 0, 0, 0, 0, 0, 0, 0, 0, 0, 0, 0, 0])
_uv = me_circle_006.uv_layers.new(name='UVMap')
_uv.uv.foreach_set('vector', [0.004883, 0.9951, 0.004883, 0.9951, 0.004883, 0.9951, 0.004883, 0.9951, 0.004883, 0.9951, 0.004883, 0.9951, 0.004883, 0.9951, 0.004883, 0.9951, 0.004883, 0.9951, 0.004883, 0.9951, 0.004883, 0.9951, 0.004883, 0.9951, 0.004883, 0.9951, 0.004883, 0.9951, 0.004883, 0.9951, 0.004883, 0.9951, 0.004883, 0.9951, 0.004883, 0.9951, 0.004883, 0.9951, 0.004883, 0.9951, 0.004883, 0.9951, 0.004883, 0.9951, 0.004883, 0.9951, 0.004883, 0.9951, 0.004883, 0.9951, 0.004883, 0.9951, 0.004883, 0.9951, 0.004883, 0.9951, 0.004883, 0.9951, 0.004883, 0.9951, 0.004883, 0.9951, 0.004883, 0.9951, 0.004883, 0.9951, 0.004883, 0.9951, 0.004883, 0.9951, 0.004883, 0.9951, 0.004883, 0.9951, 0.004883, 0.9951, 0.004883, 0.9951, 0.004883, 0.9951, 0.004883, 0.9951, 0.004883, 0.9951, 0.004883, 0.9951, 0.004883, 0.9951, 0.004883, 0.9951, 0.004883, 0.9951, 0.004883, 0.9951, 0.004883, 0.9951, 0.004883, 0.9951, 0.004883, 0.9951, 0.004883, 0.9951, 0.004883, 0.9951, -0.05109, 1.0, -0.05109, 2.98e-08, 1.161, 0.0, 1.161, 1.0, 1.161, 1.0, 1.161, 0.0, 1.161, 0.0, 1.161, 1.0, 0.02267, 0.9775, 0.02267, 0.9775, 0.02267, 0.9775, 0.02267, 0.9775, 0.02267, 0.9775, 0.02267, 0.9775, 0.02267, 0.9775, 0.02267, 0.9775, 0.02267, 0.9775, 0.02267, 0.9775, 0.02267, 0.9775, 0.02267, 0.9775, 0.02267, 0.9775, 0.02267, 0.9775, 0.02267, 0.9775, 0.02267, 0.9775, 0.02267, 0.9775, 0.02267, 0.9775, 0.02267, 0.9775, 0.02267, 0.9775, 0.02267, 0.9775, 0.02267, 0.9775, 0.02267, 0.9775, 0.02267, 0.9775, 0.004883, 0.9951, 0.004883, 0.9951, 0.004883, 0.9951, 0.004883, 0.9951, 0.004883, 0.9951, 0.004883, 0.9951, 0.004883, 0.9951, 0.004883, 0.9951, 0.004883, 0.9951, 0.004883, 0.9951, 0.004883, 0.9951, 0.004883, 0.9951, 0.004883, 0.9951, 0.004883, 0.9951, 0.004883, 0.9951, 0.004883, 0.9951, 0.004883, 0.9951, 0.004883, 0.9951, 0.004883, 0.9951, 0.004883, 0.9951, 0.004883, 0.9951, 0.004883, 0.9951, 0.004883, 0.9951, 0.004883, 0.9951, 0.004883, 0.9951, 0.004883, 0.9951, 0.004883, 0.9951, 0.004883, 0.9951, 0.004883, 0.9951, 0.004883, 0.9951, 0.004883, 0.9951, 0.004883, 0.9951, 0.004883, 0.9951, 0.004883, 0.9951, 0.004883, 0.9951, 0.004883, 0.9951, 0.004883, 0.9951, 0.004883, 0.9951, 0.004883, 0.9951, 0.004883, 0.9951, 0.004883, 0.9951, 0.004883, 0.9951, 0.004883, 0.9951, 0.004883, 0.9951, 0.004883, 0.9951, 0.004883, 0.9951, 0.004883, 0.9951, 0.004883, 0.9951, 0.004883, 0.9951, 0.004883, 0.9951, 0.004883, 0.9951, 0.004883, 0.9951, 0.004883, 0.9951, 0.004883, 0.9951, 0.004883, 0.9951, -0.05109, 1.0, 1.161, 1.0, 1.161, 0.0, -0.05109, 2.98e-08, 1.161, 1.0, 1.161, 1.0, 1.161, 0.0, 1.161, 0.0, 0.02267, 0.9775, 0.02267, 0.9775, 0.02267, 0.9775, 0.02267, 0.9775, 0.02267, 0.9775, 0.02267, 0.9775, 0.02267, 0.9775, 0.02267, 0.9775, 0.02267, 0.9775, 0.02267, 0.9775, 0.02267, 0.9775, 0.02267, 0.9775, 0.02267, 0.9775, 0.02267, 0.9775, 0.02267, 0.9775, 0.02267, 0.9775, 0.02267, 0.9775, 0.02267, 0.9775, 0.02267, 0.9775, 0.02267, 0.9775, 0.02267, 0.9775, 0.02267, 0.9775, 0.02267, 0.9775, 0.02267, 0.9775, 0.004883, 0.9951, 0.004883, 0.9951, 0.004883, 0.9951, 0.02344, 0.9335, 0.02344, 0.9335, 0.02344, 0.9335, 0.02344, 0.9335, 0.02344, 0.9335, 0.02344, 0.9335, 0.02344, 0.9335, 0.02344, 0.9335, 0.02344, 0.9335, 0.02344, 0.9335, 0.02344, 0.9335, 0.02344, 0.9335, 0.02344, 0.9335, 0.02344, 0.9335, 0.02344, 0.9335, 0.02344, 0.9335, 0.02344, 0.9335, 0.02344, 0.9335, 0.02344, 0.9335, 0.02344, 0.9335, 0.02344, 0.9335, 0.02344, 0.9335, 0.02344, 0.9335, 0.02344, 0.9335, 0.02344, 0.9335, 0.02344, 0.9335, 0.02344, 0.9335, 0.02344, 0.9335, 0.02344, 0.9335, 0.02344, 0.9335, 0.02344, 0.9335, 0.02344, 0.9335, 0.02344, 0.9335, 0.02344, 0.9335, 0.02344, 0.9335, 0.02344, 0.9335, 0.02344, 0.9335, 0.02344, 0.9335, 0.02344, 0.9335, 0.02344, 0.9335, 0.02344, 0.9335, 0.02344, 0.9335, 0.02344, 0.9335, 0.02344, 0.9335, 0.02344, 0.9335, 0.02344, 0.9335, 0.02344, 0.9335, 0.02344, 0.9335, 0.02344, 0.9335, 0.02344, 0.9335, 0.02344, 0.9335, 0.02344, 0.9335, 0.02344, 0.9335, 0.02344, 0.9335, 0.02344, 0.9335, 0.02344, 0.9335, 0.02344, 0.9335, 0.02344, 0.9335, 0.02344, 0.9335, 0.02344, 0.9335, 0.02344, 0.9335, 0.02344, 0.9335, 0.02344, 0.9335, 0.02344, 0.9335, 0.02344, 0.9335, 0.02344, 0.9335, 0.02344, 0.9335, 0.02344, 0.9335, 0.02344, 0.9335, 0.02344, 0.9335, 0.02344, 0.9335, 0.02344, 0.9335, 0.02344, 0.9335, 0.02344, 0.9335, 0.02344, 0.9335, 0.02344, 0.9335, 0.02344, 0.9335, 0.02344, 0.9335, 0.02344, 0.9335, 0.02344, 0.9335, 0.02344, 0.9335, 0.02344, 0.9335, 0.02344, 0.9335, 0.02344, 0.9335, 0.02344, 0.9335, 0.02344, 0.9335, 0.02344, 0.9335, 0.02344, 0.9335, 0.02344, 0.9335, 0.02344, 0.9335, 0.02344, 0.9335, 0.02344, 0.9335, 0.02344, 0.9335, 0.02344, 0.9335, 0.02344, 0.9335, 0.02344, 0.9335, 0.02344, 0.9335, 0.02344, 0.9335, 0.02344, 0.9335, 0.02344, 0.9335, 0.02344, 0.9335, 0.02344, 0.9335, 0.02344, 0.9335, 0.02344, 0.9335, 0.02344, 0.9335, 0.02344, 0.9335, 0.02344, 0.9335, 0.02344, 0.9335, 0.02344, 0.9335, 0.02344, 0.9335, 0.02344, 0.9335, 0.02344, 0.9335, 0.02344, 0.9335, 0.02344, 0.9335, 0.02344, 0.9335, 0.02344, 0.9335, 0.02344, 0.9335, 0.02344, 0.9335, 0.02344, 0.9335, 0.02344, 0.9335, 0.02344, 0.9335, 0.02344, 0.9335, 0.02344, 0.9335, 0.02344, 0.9335, 0.02344, 0.9335, 0.02344, 0.9335, 0.02344, 0.9335, 0.02344, 0.9335, 0.02344, 0.9335, 0.02344, 0.9335, 0.02344, 0.9335, 0.02344, 0.9335, 0.02344, 0.9335, 0.02344, 0.9335, 0.02344, 0.9335, 0.02344, 0.9335, 0.02344, 0.9335, 0.02344, 0.9335, 0.02344, 0.9335, 0.02344, 0.9335, 0.02344, 0.9335, 0.02344, 0.9335, 0.02344, 0.9335, 0.02344, 0.9335, 0.02344, 0.9335, 0.02344, 0.9335, 0.02344, 0.9335, 0.02344, 0.9335, 0.02344, 0.9335, 0.02344, 0.9335, 0.02344, 0.9335, 0.02344, 0.9335, 0.02344, 0.9335, 0.02344, 0.9335, 0.02344, 0.9335, 0.02344, 0.9335, 0.02344, 0.9335, 0.02344, 0.9335, 0.02344, 0.9335, 0.02344, 0.9335, 0.02344, 0.9335, 0.02344, 0.9335, 0.02344, 0.9335, 0.02344, 0.9335, 0.02344, 0.9335, 0.02344, 0.9335, 0.02344, 0.9335, 0.02344, 0.9335, 0.02344, 0.9335, 0.02344, 0.9335, 0.02344, 0.9335, 0.02344, 0.9335, 0.02344, 0.9335, 0.02344, 0.9335, 0.02344, 0.9335, 0.02344, 0.9335, 0.02344, 0.9335, 0.02344, 0.9335, 0.02344, 0.9335, 0.02344, 0.9335, 0.02344, 0.9335, 0.02344, 0.9335, 0.02344, 0.9335, 0.02344, 0.9335, 0.02344, 0.9335, 0.02344, 0.9335, 0.02344, 0.9335, 0.02344, 0.9335, 0.02344, 0.9335, 0.02344, 0.9335, 0.02344, 0.9335, 0.02344, 0.9335, 0.02344, 0.9335, 0.02344, 0.9335, 0.02344, 0.9335, 0.02344, 0.9335, 0.02344, 0.9335, 0.02344, 0.9335, 0.02344, 0.9335, 0.02344, 0.9335, 0.02344, 0.9335, 0.02344, 0.9335, 0.02344, 0.9335, 0.02344, 0.9335, 0.02344, 0.9335, 0.02344, 0.9335, 0.02344, 0.9335, 0.02344, 0.9335, 0.02344, 0.9335, 0.02344, 0.9335, 0.02344, 0.9335, 0.02344, 0.9335, 0.02344, 0.9335, 0.02344, 0.9335, 0.02344, 0.9335, 0.02344, 0.9335, 0.02344, 0.9335, 0.02344, 0.9335, 0.02344, 0.9335, 0.02344, 0.9335, 0.02344, 0.9335, 0.02344, 0.9335, 0.02344, 0.9335, 0.02344, 0.9335, 0.02344, 0.9335, 0.02344, 0.9335, 0.02344, 0.9335, 0.02344, 0.9335, 0.02344, 0.9335, 0.02344, 0.9335, 0.02344, 0.9335, 0.02344, 0.9335, 0.02344, 0.9335, 0.02344, 0.9335, 0.02344, 0.9335, 0.02344, 0.9335, 0.02344, 0.9335, 0.02344, 0.9335, 0.02344, 0.9335, 0.02344, 0.9335, 0.02344, 0.9335, 0.02344, 0.9335, 0.02344, 0.9335, 0.02344, 0.9335, 0.02344, 0.9335, 0.02344, 0.9335, 0.02344, 0.9335, 0.02344, 0.9335, 0.02344, 0.9335, 0.02344, 0.9335, 0.02344, 0.9335, 0.02344, 0.9335, 0.02344, 0.9335, 0.02344, 0.9335, 0.02344, 0.9335, 0.02344, 0.9335, 0.02344, 0.9335, 0.02344, 0.9335, 0.02344, 0.9335, 0.02344, 0.9335, 0.02344, 0.9335, 0.02344, 0.9335, 0.02344, 0.9335, 0.02344, 0.9335, 0.02344, 0.9335, 0.02344, 0.9335, 0.02344, 0.9335, 0.02344, 0.9335, 0.02344, 0.9335, 0.02344, 0.9335, 0.02344, 0.9335, 0.02344, 0.9335, 0.02344, 0.9335, 0.02344, 0.9335, 0.02344, 0.9335, 0.02344, 0.9335, 0.02344, 0.9335, 0.02344, 0.9335, 0.02344, 0.9335, 0.02344, 0.9335, 0.02344, 0.9335, 0.02344, 0.9335, 0.02344, 0.9335, 0.02344, 0.9335, 0.02344, 0.9335, 0.02344, 0.9335, 0.02344, 0.9335, 0.02344, 0.9335, 0.02344, 0.9335, 0.02344, 0.9335, 0.02344, 0.9335, 0.02344, 0.9335, 0.02344, 0.9335, 0.02344, 0.9335, 0.02344, 0.9335, 0.02344, 0.9335, 0.02344, 0.9335, 0.02344, 0.9335, 0.02344, 0.9335, 0.02344, 0.9335, 0.02344, 0.9335, 0.02344, 0.9335, 0.02344, 0.9335, 0.02344, 0.9335, 0.02344, 0.9335, 0.02344, 0.9335, 0.02344, 0.9335, 0.02344, 0.9335, 0.02344, 0.9335, 0.02344, 0.9335, 0.02344, 0.9335, 0.02344, 0.9335, 0.02344, 0.9335, 0.02344, 0.9335, 0.02344, 0.9335, 0.02344, 0.9335, 0.02344, 0.9335, 0.02344, 0.9335, 0.02344, 0.9335, 0.02344, 0.9335, 0.02344, 0.9335, 0.02344, 0.9335, 0.02344, 0.9335, 0.02344, 0.9335, 0.02344, 0.9335, 0.02344, 0.9335, 0.02344, 0.9335, 0.02344, 0.9335, 0.02344, 0.9335, 0.02344, 0.9335, 0.02344, 0.9335, 0.02344, 0.9335, 0.02344, 0.9335, 0.02344, 0.9335, 0.02344, 0.9335, 0.02344, 0.9335, 0.02344, 0.9335, 0.02344, 0.9335, 0.02344, 0.9335, 0.02344, 0.9335, 0.02344, 0.9335, 0.02344, 0.9335, 0.02344, 0.9335, 0.02344, 0.9335, 0.02344, 0.9335, 0.02344, 0.9335, 0.02344, 0.9335, 0.02344, 0.9335, 0.02344, 0.9335, 0.02344, 0.9335, 0.02344, 0.9335, 0.02344, 0.9335, 0.02344, 0.9335, 0.02344, 0.9335, 0.02344, 0.9335, 0.02344, 0.9335, 0.02344, 0.9335, 0.02344, 0.9335, 0.02344, 0.9335, 0.02344, 0.9335, 0.02344, 0.9335, 0.02344, 0.9335, 0.02344, 0.9335, 0.02344, 0.9335, 0.02344, 0.9335, 0.02344, 0.9335, 0.02344, 0.9335, 0.02344, 0.9335, 0.02344, 0.9335, 0.02344, 0.9335, 0.02344, 0.9335, 0.02344, 0.9335, 0.02344, 0.9335, 0.02344, 0.9335, 0.02344, 0.9335, 0.02344, 0.9335, 0.02344, 0.9335, 0.02344, 0.9335, 0.02344, 0.9335, 0.02344, 0.9335, 0.02344, 0.9335, 0.02344, 0.9335, 0.02344, 0.9335, 0.02344, 0.9335, 0.02344, 0.9335, 0.02344, 0.9335, 0.02344, 0.9335, 0.02344, 0.9335, 0.02344, 0.9335, 0.02344, 0.9335, 0.02344, 0.9335, 0.02344, 0.9335, 0.02344, 0.9335, 0.02344, 0.9335, 0.02344, 0.9335, 0.02344, 0.9335, 0.02344, 0.9335, 0.02344, 0.9335, 0.02344, 0.9335, 0.02344, 0.9335, 0.02344, 0.9335, 0.02344, 0.9335, 0.02344, 0.9335, 0.02344, 0.9335, 0.02344, 0.9335, 0.02344, 0.9335, 0.02344, 0.9335, 0.02344, 0.9335, 0.02344, 0.9335, 0.02344, 0.9335, 0.02344, 0.9335, 0.02344, 0.9335, 0.02344, 0.9335, 0.02344, 0.9335, 0.02344, 0.9335, 0.02344, 0.9335, 0.02344, 0.9335, 0.02344, 0.9335, 0.02344, 0.9335, 0.02344, 0.9335, 0.02344, 0.9335, 0.02344, 0.9335, 0.02344, 0.9335, 0.02344, 0.9335, 0.02344, 0.9335, 0.02344, 0.9335, 0.02344, 0.9335, 0.02344, 0.9335, 0.02344, 0.9335, 0.02344, 0.9335, 0.02344, 0.9335, 0.02344, 0.9335, 0.02344, 0.9335, 0.02344, 0.9335, 0.02344, 0.9335, 0.02344, 0.9335, 0.02344, 0.9335, 0.02344, 0.9335, 0.02344, 0.9335, 0.02344, 0.9335, 0.02344, 0.9335, 0.02344, 0.9335, 0.02344, 0.9335, 0.02344, 0.9335, 0.02344, 0.9335, 0.02344, 0.9335, 0.02344, 0.9335, 0.02344, 0.9335, 0.02344, 0.9335, 0.02344, 0.9335, 0.02344, 0.9335, 0.02344, 0.9335, 0.02344, 0.9335, 0.02344, 0.9335, 0.02344, 0.9335, 0.02344, 0.9335, 0.02344, 0.9335, 0.02344, 0.9335, 0.02344, 0.9335, 0.02344, 0.9335, 0.02344, 0.9335, 0.02344, 0.9335, 0.02344, 0.9335, 0.02344, 0.9335, 0.02344, 0.9335, 0.02344, 0.9335, 0.02344, 0.9335, 0.02344, 0.9335, 0.02344, 0.9335, 0.02344, 0.9335, 0.02344, 0.9335, 0.02344, 0.9335, 0.02344, 0.9335, 0.02344, 0.9335, 0.02344, 0.9335, 0.02344, 0.9335, 0.02344, 0.9335, 0.02344, 0.9335, 0.02344, 0.9335, 0.02344, 0.9335, 0.02344, 0.9335, 0.02344, 0.9335, 0.02344, 0.9335, 0.02344, 0.9335, 0.02344, 0.9335, 0.02344, 0.9335, 0.02344, 0.9335, 0.02344, 0.9335, 0.02344, 0.9335, 0.02344, 0.9335, 0.02344, 0.9335, 0.02344, 0.9335, 0.02344, 0.9335, 0.02344, 0.9335, 0.02344, 0.9335, 0.02344, 0.9335, 0.02344, 0.9335, 0.02344, 0.9335, 0.02344, 0.9335, 0.02344, 0.9335, 0.02344, 0.9335, 0.02344, 0.9335, 0.02344, 0.9335, 0.02344, 0.9335, 0.02344, 0.9335, 0.02344, 0.9335, 0.02344, 0.9335, 0.02344, 0.9335, 0.02344, 0.9335, 0.02344, 0.9335, 0.02344, 0.9335, 0.02344, 0.9335, 0.02344, 0.9335, 0.02344, 0.9335, 0.02344, 0.9335, 0.02344, 0.9335, 0.02344, 0.9335, 0.02344, 0.9335, 0.02344, 0.9335, 0.02344, 0.9335, 0.02344, 0.9335, 0.02344, 0.9335, 0.02344, 0.9335, 0.02344, 0.9335, 0.02344, 0.9335, 0.02344, 0.9335, 0.02344, 0.9335, 0.02344, 0.9335, 0.02344, 0.9335, 0.02344, 0.9335, 0.02344, 0.9335, 0.02344, 0.9335, 0.02344, 0.9335, 0.02344, 0.9335, 0.02344, 0.9335, 0.02344, 0.9335, 0.02344, 0.9335, 0.02344, 0.9335, 0.02344, 0.9335, 0.02344, 0.9335, 0.02344, 0.9335, 0.02344, 0.9335, 0.02344, 0.9335, 0.02344, 0.9335, 0.02344, 0.9335, 0.02344, 0.9335, 0.02344, 0.9335, 0.02344, 0.9335, 0.02344, 0.9335, 0.02344, 0.9335, 0.02344, 0.9335, 0.02344, 0.9335, 0.02344, 0.9335, 0.02344, 0.9335, 0.02344, 0.9335, 0.02344, 0.9335, 0.02344, 0.9335, 0.02344, 0.9335, 0.02344, 0.9335, 0.02344, 0.9335, 0.02344, 0.9335, 0.02344, 0.9335, 0.02344, 0.9335, 0.02344, 0.9335, 0.02344, 0.9335, 0.02344, 0.9335, 0.02344, 0.9335, 0.02344, 0.9335, 0.02344, 0.9335, 0.02344, 0.9335, 0.02344, 0.9335, 0.02344, 0.9335, 0.02344, 0.9335, 0.02344, 0.9335, 0.02344, 0.9335, 0.02344, 0.9335, 0.02344, 0.9335, 0.02344, 0.9335, 0.02344, 0.9335, 0.02344, 0.9335, 0.02344, 0.9335, 0.02344, 0.9335, 0.02344, 0.9335, 0.02344, 0.9335, 0.02461, 0.8859, 0.02461, 0.8859, 0.02461, 0.8859, 0.02461, 0.8859, 0.02461, 0.8859, 0.02461, 0.8859, 0.02461, 0.8859, 0.02461, 0.8859, 0.02461, 0.8859, 0.02461, 0.8859, 0.02461, 0.8859, 0.02461, 0.8859, 0.02461, 0.8859, 0.02461, 0.8859, 0.02461, 0.8859, 0.02461, 0.8859, 0.02461, 0.8859, 0.02461, 0.8859, 0.02461, 0.8859, 0.02461, 0.8859, 0.02461, 0.8859, 0.02461, 0.8859, 0.02461, 0.8859, 0.02461, 0.8859, 0.02461, 0.8859, 0.02461, 0.8859, 0.02461, 0.8859, 0.02461, 0.8859, 0.02461, 0.8859, 0.02461, 0.8859, 0.02461, 0.7924, 0.02461, 0.7924, 0.02461, 0.7924, 0.02461, 0.7924, 0.02461, 0.7924, 0.02461, 0.7924, 0.02461, 0.7924, 0.02461, 0.7924, 0.02461, 0.7924, 0.02461, 0.7924, 0.02461, 0.7924, 0.02461, 0.7924, 0.02461, 0.7924, 0.02461, 0.7924, 0.02461, 0.7924, 0.02461, 0.7924, 0.02461, 0.7924, 0.02461, 0.7924, 0.02461, 0.7924, 0.02461, 0.7924, 0.02461, 0.7924, 0.02461, 0.7924, 0.02461, 0.7924, 0.02461, 0.7924, 0.02461, 0.7924, 0.02461, 0.7924, 0.02461, 0.7924, 0.02461, 0.7924, 0.02461, 0.7924, 0.02461, 0.7924, 0.02461, 0.8859, 0.02461, 0.8859, 0.02461, 0.8859, 0.02461, 0.8859, 0.02461, 0.8859, 0.02461, 0.8859, 0.02461, 0.8859, 0.02461, 0.8859, 0.02461, 0.8859, 0.02461, 0.8859, 0.02461, 0.8859, 0.02461, 0.8859, 0.02461, 0.8859, 0.02461, 0.8859, 0.02461, 0.8859, 0.02461, 0.8859, 0.02461, 0.8859, 0.02461, 0.8859, 0.02461, 0.8859, 0.02461, 0.8859, 0.02461, 0.8859, 0.02461, 0.8859, 0.02461, 0.8859, 0.02461, 0.8859, 0.02461, 0.8859, 0.02461, 0.8859, 0.02461, 0.8859, 0.02461, 0.8859, 0.02461, 0.8859, 0.02461, 0.8859, 0.02461, 0.8379, 0.02461, 0.8379, 0.02461, 0.8379, 0.02461, 0.8379, 0.02461, 0.8379, 0.02461, 0.8379, 0.02461, 0.8379, 0.02461, 0.8379, 0.02461, 0.8379, 0.02461, 0.8379, 0.02461, 0.8379, 0.02461, 0.8379, 0.02461, 0.8379, 0.02461, 0.8379, 0.02461, 0.8379, 0.02461, 0.8379, 0.02461, 0.8379, 0.02461, 0.8379, 0.02461, 0.8379, 0.02461, 0.8379, 0.02461, 0.8379, 0.02461, 0.8379, 0.02461, 0.8379, 0.02461, 0.8379, 0.02461, 0.8379, 0.02461, 0.8379, 0.02461, 0.8379, 0.02461, 0.8379, 0.02461, 0.8379, 0.02461, 0.8379, 0.02461, 0.8859, 0.02461, 0.8859, 0.02461, 0.8859, 0.02461, 0.8859, 0.02461, 0.8859, 0.02461, 0.8859, 0.02461, 0.8859, 0.02461, 0.8859, 0.02461, 0.8859, 0.02461, 0.8859, 0.02461, 0.8859, 0.02461, 0.8859, 0.02461, 0.8859, 0.02461, 0.8859, 0.02461, 0.8859, 0.02461, 0.8859, 0.02461, 0.8859, 0.02461, 0.8859, 0.02461, 0.8859, 0.02461, 0.8859, 0.02461, 0.8859, 0.02461, 0.8859, 0.02461, 0.8859, 0.02461, 0.8859, 0.02461, 0.8859, 0.02461, 0.8859, 0.02461, 0.8859, 0.02461, 0.8859, 0.02461, 0.8859, 0.02461, 0.8859, 0.02461, 0.7924, 0.02461, 0.7924, 0.02461, 0.7924, 0.02461, 0.7924, 0.02461, 0.7924, 0.02461, 0.7924, 0.02461, 0.7924, 0.02461, 0.7924, 0.02461, 0.7924, 0.02461, 0.7924, 0.02461, 0.7924, 0.02461, 0.7924, 0.02461, 0.7924, 0.02461, 0.7924, 0.02461, 0.7924, 0.02461, 0.7924, 0.02461, 0.7924, 0.02461, 0.7924, 0.02461, 0.7924, 0.02461, 0.7924, 0.02461, 0.7924, 0.02461, 0.7924, 0.02461, 0.7924, 0.02461, 0.7924, 0.02461, 0.7924, 0.02461, 0.7924, 0.02461, 0.7924, 0.02461, 0.7924, 0.02461, 0.7924, 0.02461, 0.7924])
me_circle_006.materials.append(mat_bodtex)
me_circle_006.materials.append(mat_glasses)
me_circle_006.update()
arm_armature = bpy.data.armatures.new('Armature')  # bones are not reproduced

# ---- objects
ob_empty_002 = bpy.data.objects.new('Empty.002', None)
ob_bodymesh = bpy.data.objects.new('BodyMesh', me_circle)
ob_headmesh = bpy.data.objects.new('HeadMesh', me_circle_006)
ob_chararmature = bpy.data.objects.new('CharArmature', arm_armature)

# ---- transforms, parenting, visibility, modifiers, constraints
ob_empty_002.location = (0.0, 0.0, 0.0)
ob_empty_002.rotation_euler = (0.0, 0.0, 1.571)
ob_empty_002.scale = (0.4422, 0.4422, 0.4422)
ob_bodymesh.parent = ob_chararmature
ob_bodymesh.location = (0.0, 0.0, 0.0)
_vg = ob_bodymesh.vertex_groups.new(name='Root')
_vg = ob_bodymesh.vertex_groups.new(name='Hips')
for _i, _w in zip([0, 1, 2, 3, 4, 5, 6, 7, 8], [1.0, 1.0, 1.0, 1.0, 1.0, 1.0, 1.0, 1.0, 0.4413]): _vg.add([_i], _w, 'REPLACE')
_vg = ob_bodymesh.vertex_groups.new(name='Chest')
for _i, _w in zip([8, 9, 10, 11, 12, 13, 14, 15, 18, 24, 25, 26, 27, 28, 29, 30, 31, 32, 33], [0.5587, 1.0, 1.0, 1.0, 1.0, 0.5833, 1.0, 1.0, 0.3597, 1.0, 1.0, 1.0, 1.0, 1.0, 1.0, 1.0, 1.0, 1.0, 1.0]): _vg.add([_i], _w, 'REPLACE')
_vg = ob_bodymesh.vertex_groups.new(name='Shoulder.R')
_vg = ob_bodymesh.vertex_groups.new(name='Arm.R')
_vg = ob_bodymesh.vertex_groups.new(name='Shoulder.L')
for _i, _w in zip([9, 10, 13], [0.0, 0.0, 0.4167]): _vg.add([_i], _w, 'REPLACE')
_vg = ob_bodymesh.vertex_groups.new(name='Arm.L')
for _i, _w in zip([16, 17, 18, 19, 20, 21, 22, 23, 34, 35, 36, 37, 38, 39, 86, 87, 88, 89], [1.0, 1.0, 0.6403, 1.0, 1.0, 1.0, 1.0, 1.0, 1.0, 1.0, 1.0, 1.0, 1.0, 1.0, 1.0, 1.0, 1.0, 1.0]): _vg.add([_i], _w, 'REPLACE')
_vg = ob_bodymesh.vertex_groups.new(name='Thigh.R')
_vg = ob_bodymesh.vertex_groups.new(name='Leg.R')
_vg = ob_bodymesh.vertex_groups.new(name='Foot.R')
_vg = ob_bodymesh.vertex_groups.new(name='Head')
_vg = ob_bodymesh.vertex_groups.new(name='Thigh.L')
for _i, _w in zip([40, 41, 42, 43, 85], [1.0, 1.0, 1.0, 1.0, 0.4013]): _vg.add([_i], _w, 'REPLACE')
_vg = ob_bodymesh.vertex_groups.new(name='Leg.L')
for _i, _w in zip([44, 45, 46, 47, 48, 49, 50, 51, 52, 53, 54, 55, 56, 57, 60, 61, 82, 83, 84, 85], [1.0, 1.0, 1.0, 1.0, 1.0, 1.0, 1.0, 1.0, 1.0, 0.3464, 0.3464, 0.3464, 0.3464, 0.3464, 0.3464, 0.3464, 1.0, 1.0, 1.0, 0.5987]): _vg.add([_i], _w, 'REPLACE')
_vg = ob_bodymesh.vertex_groups.new(name='Foot.L')
for _i, _w in zip([53, 54, 55, 56, 57, 58, 59, 60, 61, 62, 63, 64, 65, 66, 67, 68, 69, 70, 71, 72, 73, 74, 75, 76, 77, 78, 79, 80, 81], [1.0, 1.0, 0.2701, 0.2701, 1.0, 1.0, 1.0, 1.0, 1.0, 1.0, 1.0, 1.0, 1.0, 1.0, 1.0, 1.0, 1.0, 1.0, 1.0, 1.0, 1.0, 1.0, 1.0, 1.0, 1.0, 1.0, 1.0, 1.0, 1.0]): _vg.add([_i], _w, 'REPLACE')
_m = ob_bodymesh.modifiers.new('Mirror', 'MIRROR')
_m = ob_bodymesh.modifiers.new('Triangulate', 'TRIANGULATE')
_m = ob_bodymesh.modifiers.new('Armature', 'ARMATURE')
_m.object = ob_chararmature
ob_headmesh.parent = ob_chararmature
ob_headmesh.location = (6.949e-08, 0.01927, 2.985)
ob_headmesh.rotation_euler = (0.0, -0.0, 3.142)
ob_headmesh.scale = (1.201, 1.201, 1.201)
_vg = ob_headmesh.vertex_groups.new(name='Root')
_vg = ob_headmesh.vertex_groups.new(name='Hips')
_vg = ob_headmesh.vertex_groups.new(name='Chest')
_vg = ob_headmesh.vertex_groups.new(name='Shoulder.R')
_vg = ob_headmesh.vertex_groups.new(name='Arm.R')
_vg = ob_headmesh.vertex_groups.new(name='Shoulder.L')
_vg = ob_headmesh.vertex_groups.new(name='Arm.L')
_vg = ob_headmesh.vertex_groups.new(name='Thigh.R')
_vg = ob_headmesh.vertex_groups.new(name='Leg.R')
_vg = ob_headmesh.vertex_groups.new(name='Foot.R')
_vg = ob_headmesh.vertex_groups.new(name='Thigh.L')
_vg = ob_headmesh.vertex_groups.new(name='Leg.L')
_vg = ob_headmesh.vertex_groups.new(name='Foot.L')
_vg = ob_headmesh.vertex_groups.new(name='Head')
_vg.add([0, 1, 2, 3, 4, 5, 6, 7, 8, 9, 10, 11, 12, 13, 14, 15, 16, 17, 18, 19, 20, 21, 22, 23, 24, 25, 26, 27, 28, 29, 30, 31, 32, 33, 34, 35, 36, 37, 38, 39, 40, 41, 42, 43, 44, 45, 46, 47, 48, 49, 50, 51, 52, 53, 54, 55, 56, 57, 58, 59, 60, 61, 62, 63, 64, 65, 66, 67, 68, 69, 70, 71, 72, 73, 74, 75, 76, 77, 78, 79, 80, 81, 82, 83, 84, 85, 86, 87, 88, 89, 90, 91, 92, 93, 94, 95, 96, 97, 98, 99, 100, 101, 102, 103, 104, 105, 106, 107, 108, 109, 110, 111, 112, 113, 114, 115, 116, 117, 118, 119, 120, 121, 122, 123, 124, 125, 126, 127, 128, 129, 130, 131, 132, 133, 134, 135, 136, 137, 138, 139, 140, 141, 142, 143, 144, 145, 146, 147, 148, 149, 150, 151, 152, 153, 154, 155, 156, 157, 158, 159, 160, 161, 162, 163, 164, 165, 166, 167, 168, 169, 170, 171, 172, 173, 174, 175, 176, 177, 178, 179, 180, 181, 182, 183, 184, 185, 186, 187, 188, 189, 190, 191], 1.0, 'REPLACE')
_m = ob_headmesh.modifiers.new('Armature', 'ARMATURE')
_m.object = ob_chararmature
ob_chararmature.location = (0.0, 0.0, 0.0)

# ---- collection membership
col_collection.objects.link(ob_empty_002)
col_collection.objects.link(ob_bodymesh)
col_collection.objects.link(ob_headmesh)
col_collection.objects.link(ob_chararmature)

# ---- scene / render settings (as saved in the file)
scene.frame_start = 1; scene.frame_end = 300; scene.frame_set(92)
scene.render.engine = 'BLENDER_EEVEE_NEXT'
scene.render.resolution_x = 600
scene.render.resolution_y = 764
scene.render.fps = 25
scene.render.line_thickness_mode = 'RELATIVE'
scene.cycles.samples = 64
scene.cycles.sampling_pattern = 'TABULATED_SOBOL'
scene.cycles.use_light_tree = False
scene.eevee.taa_samples = 32
scene.view_settings.view_transform = 'Standard'
bpy.context.view_layer.update()

# ---- added for rendering (the .blend has no active camera): camera
cam_auto = bpy.data.cameras.new('AutoCamera')
cam_auto.lens = 50.0
cam_auto.sensor_width = 36.0
cam_auto.clip_end = 1000.0
ob_auto_camera = bpy.data.objects.new('AutoCamera', cam_auto)
scene.collection.objects.link(ob_auto_camera)
ob_auto_camera.location = (5.33187, -6.39083, 6.46936)
ob_auto_camera.rotation_euler = (1.09748, -7.21219e-08, 0.694738)
scene.camera = ob_auto_camera
bpy.context.view_layer.update()
